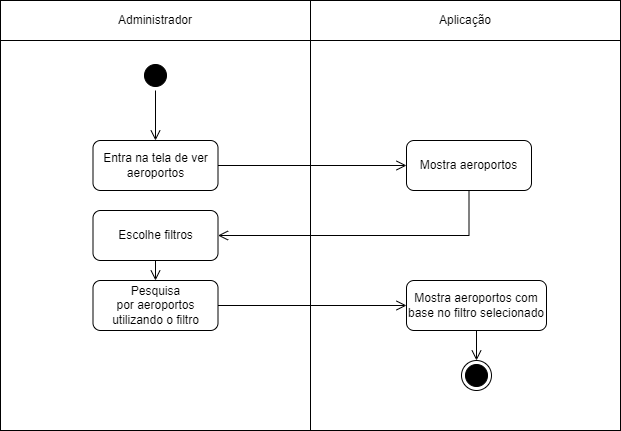

The diagram above was exported from draw.io. Its source (the exported page's mxGraphModel, read from the mxfile embedded in the PNG):
<mxGraphModel dx="1439" dy="533" grid="1" gridSize="10" guides="1" tooltips="1" connect="1" arrows="1" fold="1" page="1" pageScale="1" pageWidth="827" pageHeight="1169" math="0" shadow="0">
  <root>
    <mxCell id="0" />
    <mxCell id="1" parent="0" />
    <mxCell id="Hh7dZNtptdnggyX2xkTj-29" value="" style="rounded=0;whiteSpace=wrap;html=1;" parent="1" vertex="1">
      <mxGeometry x="104" y="250" width="310" height="390" as="geometry" />
    </mxCell>
    <mxCell id="Hh7dZNtptdnggyX2xkTj-30" value="" style="rounded=0;whiteSpace=wrap;html=1;" parent="1" vertex="1">
      <mxGeometry x="414" y="250" width="310" height="390" as="geometry" />
    </mxCell>
    <mxCell id="Hh7dZNtptdnggyX2xkTj-1" value="Administrador" style="rounded=0;whiteSpace=wrap;html=1;" parent="1" vertex="1">
      <mxGeometry x="104" y="210" width="310" height="40" as="geometry" />
    </mxCell>
    <mxCell id="Hh7dZNtptdnggyX2xkTj-2" value="Aplicação" style="rounded=0;whiteSpace=wrap;html=1;" parent="1" vertex="1">
      <mxGeometry x="414" y="210" width="310" height="40" as="geometry" />
    </mxCell>
    <mxCell id="Hh7dZNtptdnggyX2xkTj-3" value="" style="ellipse;html=1;shape=startState;fillColor=#000000;strokeColor=#000000;" parent="1" vertex="1">
      <mxGeometry x="244" y="270" width="30" height="30" as="geometry" />
    </mxCell>
    <mxCell id="Hh7dZNtptdnggyX2xkTj-4" value="" style="edgeStyle=orthogonalEdgeStyle;html=1;verticalAlign=bottom;endArrow=open;endSize=8;strokeColor=#000000;rounded=0;entryX=0.5;entryY=0;entryDx=0;entryDy=0;" parent="1" source="Hh7dZNtptdnggyX2xkTj-3" target="Hh7dZNtptdnggyX2xkTj-7" edge="1">
      <mxGeometry relative="1" as="geometry">
        <mxPoint x="275" y="360" as="targetPoint" />
      </mxGeometry>
    </mxCell>
    <mxCell id="Hh7dZNtptdnggyX2xkTj-7" value="Entra na tela de ver aeroportos" style="rounded=1;whiteSpace=wrap;html=1;" parent="1" vertex="1">
      <mxGeometry x="196.5" y="350" width="125" height="50" as="geometry" />
    </mxCell>
    <mxCell id="Hh7dZNtptdnggyX2xkTj-10" value="Mostra aeroportos" style="rounded=1;whiteSpace=wrap;html=1;" parent="1" vertex="1">
      <mxGeometry x="510" y="350" width="125" height="50" as="geometry" />
    </mxCell>
    <mxCell id="Hh7dZNtptdnggyX2xkTj-11" value="" style="edgeStyle=orthogonalEdgeStyle;html=1;verticalAlign=bottom;endArrow=open;endSize=8;strokeColor=#000000;rounded=0;entryX=0;entryY=0.5;entryDx=0;entryDy=0;exitX=1;exitY=0.5;exitDx=0;exitDy=0;" parent="1" source="Hh7dZNtptdnggyX2xkTj-7" target="Hh7dZNtptdnggyX2xkTj-10" edge="1">
      <mxGeometry relative="1" as="geometry">
        <mxPoint x="390" y="430" as="targetPoint" />
        <mxPoint x="390" y="380" as="sourcePoint" />
      </mxGeometry>
    </mxCell>
    <mxCell id="Hh7dZNtptdnggyX2xkTj-12" value="Escolhe filtros" style="rounded=1;whiteSpace=wrap;html=1;" parent="1" vertex="1">
      <mxGeometry x="196.5" y="420" width="125" height="50" as="geometry" />
    </mxCell>
    <mxCell id="Hh7dZNtptdnggyX2xkTj-13" value="" style="edgeStyle=orthogonalEdgeStyle;html=1;verticalAlign=bottom;endArrow=open;endSize=8;strokeColor=#000000;rounded=0;entryX=1;entryY=0.5;entryDx=0;entryDy=0;exitX=0.5;exitY=1;exitDx=0;exitDy=0;" parent="1" source="Hh7dZNtptdnggyX2xkTj-10" target="Hh7dZNtptdnggyX2xkTj-12" edge="1">
      <mxGeometry relative="1" as="geometry">
        <mxPoint x="605" y="450" as="targetPoint" />
        <mxPoint x="500" y="450" as="sourcePoint" />
      </mxGeometry>
    </mxCell>
    <mxCell id="Hh7dZNtptdnggyX2xkTj-14" value="Mostra&amp;nbsp;aeroportos com base no filtro selecionado" style="rounded=1;whiteSpace=wrap;html=1;" parent="1" vertex="1">
      <mxGeometry x="510" y="490" width="140" height="50" as="geometry" />
    </mxCell>
    <mxCell id="Hh7dZNtptdnggyX2xkTj-15" value="" style="edgeStyle=orthogonalEdgeStyle;html=1;verticalAlign=bottom;endArrow=open;endSize=8;strokeColor=#000000;rounded=0;exitX=0.5;exitY=1;exitDx=0;exitDy=0;entryX=0.5;entryY=0;entryDx=0;entryDy=0;" parent="1" source="Hh7dZNtptdnggyX2xkTj-12" target="Ed1rDfoJOPvzTUT5H8_8-5" edge="1">
      <mxGeometry relative="1" as="geometry">
        <mxPoint x="259" y="520" as="targetPoint" />
        <mxPoint x="390" y="560" as="sourcePoint" />
      </mxGeometry>
    </mxCell>
    <mxCell id="Hh7dZNtptdnggyX2xkTj-27" value="" style="ellipse;html=1;shape=endState;fillColor=#000000;strokeColor=#000000;" parent="1" vertex="1">
      <mxGeometry x="565" y="570" width="30" height="30" as="geometry" />
    </mxCell>
    <mxCell id="Ed1rDfoJOPvzTUT5H8_8-5" value="Pesquisa por&amp;nbsp;aeroportos utilizando o filtro" style="rounded=1;whiteSpace=wrap;html=1;" parent="1" vertex="1">
      <mxGeometry x="196.5" y="490" width="125" height="50" as="geometry" />
    </mxCell>
    <mxCell id="Ed1rDfoJOPvzTUT5H8_8-6" value="" style="edgeStyle=orthogonalEdgeStyle;html=1;verticalAlign=bottom;endArrow=open;endSize=8;strokeColor=#000000;rounded=0;entryX=0;entryY=0.5;entryDx=0;entryDy=0;exitX=1;exitY=0.5;exitDx=0;exitDy=0;" parent="1" source="Ed1rDfoJOPvzTUT5H8_8-5" target="Hh7dZNtptdnggyX2xkTj-14" edge="1">
      <mxGeometry relative="1" as="geometry">
        <mxPoint x="510" y="544.71" as="targetPoint" />
        <mxPoint x="322" y="544.71" as="sourcePoint" />
      </mxGeometry>
    </mxCell>
    <mxCell id="Ed1rDfoJOPvzTUT5H8_8-11" value="" style="edgeStyle=orthogonalEdgeStyle;html=1;verticalAlign=bottom;endArrow=open;endSize=8;strokeColor=#000000;rounded=0;entryX=0.5;entryY=0;entryDx=0;entryDy=0;exitX=0.5;exitY=1;exitDx=0;exitDy=0;" parent="1" source="Hh7dZNtptdnggyX2xkTj-14" target="Hh7dZNtptdnggyX2xkTj-27" edge="1">
      <mxGeometry relative="1" as="geometry">
        <mxPoint x="530" y="675" as="targetPoint" />
        <mxPoint x="572.5" y="670" as="sourcePoint" />
      </mxGeometry>
    </mxCell>
  </root>
</mxGraphModel>